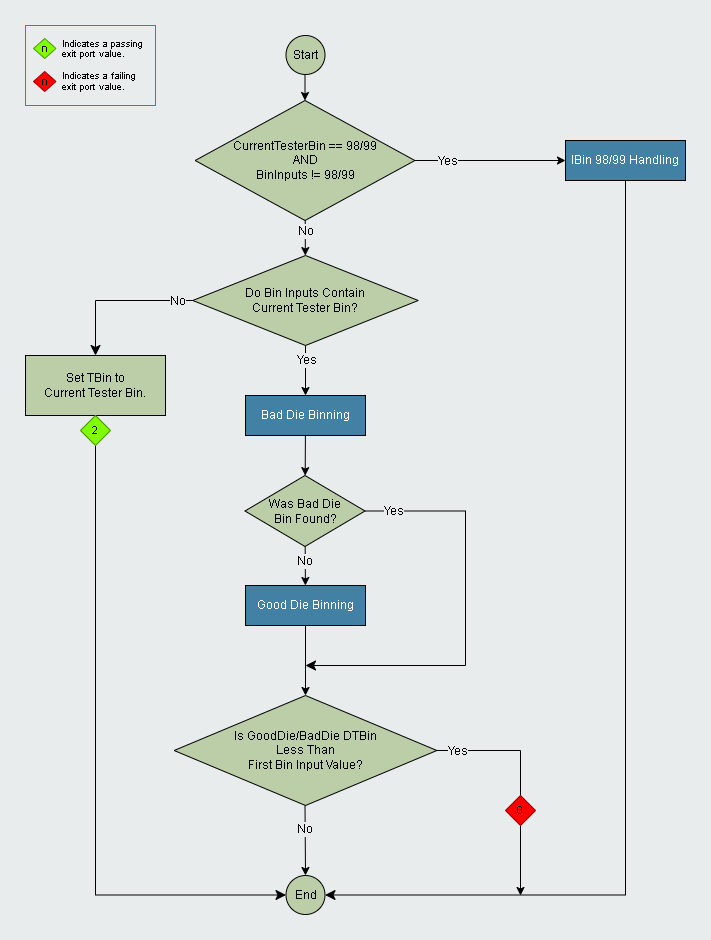

The diagram above was exported from draw.io. Its source (the exported page's mxGraphModel, read from the mxfile embedded in the PNG):
<mxGraphModel dx="1386" dy="912" grid="1" gridSize="10" guides="1" tooltips="1" connect="1" arrows="1" fold="1" page="1" pageScale="1" pageWidth="850" pageHeight="1100" background="#E9ECEC" math="0" shadow="0">
  <root>
    <mxCell id="0" />
    <mxCell id="1" parent="0" />
    <mxCell id="3" value="Start" style="ellipse;whiteSpace=wrap;html=1;aspect=fixed;fillColor=#BBCEA8;fontColor=#000000;" parent="1" vertex="1">
      <mxGeometry x="310.5" y="40" width="39" height="39" as="geometry" />
    </mxCell>
    <mxCell id="14" value="End" style="ellipse;whiteSpace=wrap;html=1;aspect=fixed;fillColor=#BBCEA8;fontColor=#000000;" parent="1" vertex="1">
      <mxGeometry x="310.5" y="880" width="39" height="39" as="geometry" />
    </mxCell>
    <mxCell id="87" style="edgeStyle=none;html=1;exitX=0.5;exitY=1;exitDx=0;exitDy=0;entryX=0.5;entryY=0;entryDx=0;entryDy=0;fontColor=#000000;" parent="1" target="92" edge="1">
      <mxGeometry relative="1" as="geometry">
        <mxPoint x="329.5" y="79" as="sourcePoint" />
        <mxPoint x="329.5" y="119" as="targetPoint" />
      </mxGeometry>
    </mxCell>
    <mxCell id="104" value="" style="edgeStyle=none;html=1;fontColor=#000000;" parent="1" source="88" target="101" edge="1">
      <mxGeometry relative="1" as="geometry" />
    </mxCell>
    <mxCell id="114" value="Yes" style="edgeLabel;html=1;align=center;verticalAlign=middle;resizable=0;points=[];fontColor=#000000;labelBackgroundColor=#E9ECEC;fontSize=12;" parent="104" vertex="1" connectable="0">
      <mxGeometry x="-0.4472" relative="1" as="geometry">
        <mxPoint as="offset" />
      </mxGeometry>
    </mxCell>
    <mxCell id="88" value="Do Bin Inputs Contain&lt;br&gt;Current Tester Bin?" style="rhombus;whiteSpace=wrap;html=1;fillColor=#BBCEA8;fontColor=#000000;" parent="1" vertex="1">
      <mxGeometry x="217.25" y="260" width="225.5" height="90" as="geometry" />
    </mxCell>
    <mxCell id="90" value="Set TBin to&lt;br&gt;Current Tester Bin." style="rounded=0;whiteSpace=wrap;html=1;fillColor=#BBCEA8;gradientColor=none;shadow=0;sketch=0;glass=0;fontColor=#000000;" parent="1" vertex="1">
      <mxGeometry x="50" y="360" width="140" height="60" as="geometry" />
    </mxCell>
    <mxCell id="91" value="" style="edgeStyle=segmentEdgeStyle;endArrow=classic;html=1;curved=0;rounded=0;endSize=8;startSize=8;fontColor=#000000;exitX=0;exitY=0.5;exitDx=0;exitDy=0;entryX=0.5;entryY=0;entryDx=0;entryDy=0;" parent="1" source="88" target="90" edge="1">
      <mxGeometry width="50" height="50" relative="1" as="geometry">
        <mxPoint x="140" y="250" as="sourcePoint" />
        <mxPoint x="190" y="200" as="targetPoint" />
      </mxGeometry>
    </mxCell>
    <mxCell id="100" value="No" style="edgeLabel;html=1;align=center;verticalAlign=middle;resizable=0;points=[];fontColor=#000000;labelBackgroundColor=#E9ECEC;fontSize=12;" parent="91" vertex="1" connectable="0">
      <mxGeometry x="-0.7905" relative="1" as="geometry">
        <mxPoint as="offset" />
      </mxGeometry>
    </mxCell>
    <mxCell id="95" value="" style="edgeStyle=none;html=1;fontColor=#000000;exitX=1;exitY=0.5;exitDx=0;exitDy=0;" parent="1" source="92" target="94" edge="1">
      <mxGeometry relative="1" as="geometry">
        <mxPoint x="520" y="220" as="sourcePoint" />
      </mxGeometry>
    </mxCell>
    <mxCell id="96" value="Yes" style="edgeLabel;html=1;align=center;verticalAlign=middle;resizable=0;points=[];fontColor=#000000;labelBackgroundColor=#E9ECEC;fontSize=12;" parent="95" vertex="1" connectable="0">
      <mxGeometry x="-0.5742" relative="1" as="geometry">
        <mxPoint as="offset" />
      </mxGeometry>
    </mxCell>
    <mxCell id="97" value="" style="edgeStyle=none;html=1;fontColor=#000000;" parent="1" source="92" target="88" edge="1">
      <mxGeometry relative="1" as="geometry" />
    </mxCell>
    <mxCell id="98" value="No" style="edgeLabel;html=1;align=center;verticalAlign=middle;resizable=0;points=[];fontColor=#000000;labelBackgroundColor=#E9ECEC;fontSize=12;" parent="97" vertex="1" connectable="0">
      <mxGeometry x="-0.3669" relative="1" as="geometry">
        <mxPoint as="offset" />
      </mxGeometry>
    </mxCell>
    <mxCell id="92" value="CurrentTesterBin == 98/99&lt;br&gt;AND&lt;br&gt;BinInputs != 98/99" style="rhombus;whiteSpace=wrap;html=1;fillColor=#BBCEA8;fontColor=#000000;" parent="1" vertex="1">
      <mxGeometry x="219.63" y="105" width="219.75" height="120" as="geometry" />
    </mxCell>
    <mxCell id="94" value="IBin 98/99 Handling" style="rounded=0;whiteSpace=wrap;html=1;fillColor=#4281A4;gradientColor=none;shadow=0;sketch=0;glass=0;fontColor=#FFFFFF;" parent="1" vertex="1">
      <mxGeometry x="590" y="145" width="120" height="40" as="geometry" />
    </mxCell>
    <mxCell id="105" value="" style="edgeStyle=none;html=1;fontColor=#000000;" parent="1" source="101" target="103" edge="1">
      <mxGeometry relative="1" as="geometry" />
    </mxCell>
    <mxCell id="101" value="Bad Die Binning" style="rounded=0;whiteSpace=wrap;html=1;fillColor=#4281A4;gradientColor=none;shadow=0;sketch=0;glass=0;fontColor=#FFFFFF;" parent="1" vertex="1">
      <mxGeometry x="270" y="400" width="120" height="40" as="geometry" />
    </mxCell>
    <mxCell id="107" value="" style="edgeStyle=none;html=1;fontColor=#000000;" parent="1" source="103" target="106" edge="1">
      <mxGeometry relative="1" as="geometry" />
    </mxCell>
    <mxCell id="108" value="No" style="edgeLabel;html=1;align=center;verticalAlign=middle;resizable=0;points=[];fontColor=#000000;labelBackgroundColor=#E9ECEC;fontSize=12;" parent="107" vertex="1" connectable="0">
      <mxGeometry x="-0.4479" y="-1" relative="1" as="geometry">
        <mxPoint y="4" as="offset" />
      </mxGeometry>
    </mxCell>
    <mxCell id="103" value="Was Bad Die&lt;br&gt;Bin Found?" style="rhombus;whiteSpace=wrap;html=1;fillColor=#BBCEA8;fontColor=#000000;" parent="1" vertex="1">
      <mxGeometry x="269.5" y="480" width="120" height="71" as="geometry" />
    </mxCell>
    <mxCell id="109" value="" style="edgeStyle=none;html=1;fontColor=#000000;" parent="1" source="106" edge="1">
      <mxGeometry relative="1" as="geometry">
        <mxPoint x="330" y="700" as="targetPoint" />
      </mxGeometry>
    </mxCell>
    <mxCell id="106" value="Good Die Binning" style="rounded=0;whiteSpace=wrap;html=1;fillColor=#4281A4;gradientColor=none;shadow=0;sketch=0;glass=0;fontColor=#FFFFFF;" parent="1" vertex="1">
      <mxGeometry x="270" y="590" width="120" height="40" as="geometry" />
    </mxCell>
    <mxCell id="110" value="" style="edgeStyle=segmentEdgeStyle;endArrow=classic;html=1;curved=0;rounded=0;endSize=8;startSize=8;fontColor=#000000;exitX=0.5;exitY=1;exitDx=0;exitDy=0;entryX=0;entryY=0.5;entryDx=0;entryDy=0;" parent="1" source="115" edge="1" target="14">
      <mxGeometry width="50" height="50" relative="1" as="geometry">
        <mxPoint x="120" y="500" as="sourcePoint" />
        <mxPoint x="140" y="810" as="targetPoint" />
        <Array as="points">
          <mxPoint x="120" y="900" />
        </Array>
      </mxGeometry>
    </mxCell>
    <mxCell id="111" value="" style="edgeStyle=segmentEdgeStyle;endArrow=classic;html=1;curved=0;rounded=0;endSize=8;startSize=8;fontColor=#000000;exitX=0.5;exitY=1;exitDx=0;exitDy=0;entryX=1;entryY=0.5;entryDx=0;entryDy=0;" parent="1" source="94" edge="1" target="14">
      <mxGeometry width="50" height="50" relative="1" as="geometry">
        <mxPoint x="855" y="520" as="sourcePoint" />
        <mxPoint x="695" y="850" as="targetPoint" />
        <Array as="points">
          <mxPoint x="650" y="900" />
        </Array>
      </mxGeometry>
    </mxCell>
    <mxCell id="112" value="" style="edgeStyle=segmentEdgeStyle;endArrow=classic;html=1;curved=0;rounded=0;endSize=8;startSize=8;fontColor=#000000;exitX=1;exitY=0.5;exitDx=0;exitDy=0;" parent="1" source="103" edge="1">
      <mxGeometry width="50" height="50" relative="1" as="geometry">
        <mxPoint x="410" y="500" as="sourcePoint" />
        <mxPoint x="330" y="670" as="targetPoint" />
        <Array as="points">
          <mxPoint x="490" y="515" />
        </Array>
      </mxGeometry>
    </mxCell>
    <mxCell id="113" value="Yes" style="edgeLabel;html=1;align=center;verticalAlign=middle;resizable=0;points=[];fontColor=#000000;labelBackgroundColor=#E9ECEC;fontSize=12;" parent="112" vertex="1" connectable="0">
      <mxGeometry x="-0.8668" relative="1" as="geometry">
        <mxPoint as="offset" />
      </mxGeometry>
    </mxCell>
    <mxCell id="115" value="2" style="rhombus;whiteSpace=wrap;html=1;labelBackgroundColor=none;fontSize=11;fillColor=#80FF00;strokeColor=#4D9900;" parent="1" vertex="1">
      <mxGeometry x="105" y="420" width="30" height="30" as="geometry" />
    </mxCell>
    <mxCell id="116" value="" style="group" parent="1" vertex="1" connectable="0">
      <mxGeometry x="50" y="30" width="130" height="80" as="geometry" />
    </mxCell>
    <mxCell id="117" value="&lt;font style=&quot;font-size: 9px&quot;&gt;Indicates a passing&lt;br style=&quot;font-size: 9px&quot;&gt;exit port value.&lt;br&gt;&lt;br&gt;Indicates a failing&lt;br&gt;exit port value.&lt;br&gt;&lt;/font&gt;" style="text;strokeColor=#4281A4;fillColor=none;html=1;fontSize=9;fontStyle=0;verticalAlign=middle;align=left;labelBackgroundColor=none;spacingLeft=35;" parent="116" vertex="1">
      <mxGeometry width="130" height="80" as="geometry" />
    </mxCell>
    <mxCell id="118" value="n" style="rhombus;whiteSpace=wrap;html=1;labelBackgroundColor=none;fontSize=11;fillColor=#80FF00;strokeColor=#4D9900;" parent="116" vertex="1">
      <mxGeometry x="8" y="13" width="22.5" height="20" as="geometry" />
    </mxCell>
    <mxCell id="119" value="n" style="rhombus;whiteSpace=wrap;html=1;labelBackgroundColor=none;fontSize=11;fillColor=#FF0000;strokeColor=#990000;" parent="116" vertex="1">
      <mxGeometry x="8" y="46" width="22.5" height="20" as="geometry" />
    </mxCell>
    <mxCell id="120" value="Is GoodDie/BadDie DTBin &lt;br&gt;Less Than&lt;br&gt;First Bin Input Value?" style="rhombus;whiteSpace=wrap;html=1;fillColor=#BBCEA8;fontColor=#000000;" vertex="1" parent="1">
      <mxGeometry x="198.63" y="700" width="262.75" height="110" as="geometry" />
    </mxCell>
    <mxCell id="123" value="" style="edgeStyle=none;html=1;fontColor=#000000;" edge="1" parent="1">
      <mxGeometry relative="1" as="geometry">
        <mxPoint x="329.5072445167246" y="809.9992136609379" as="sourcePoint" />
        <mxPoint x="330" y="880" as="targetPoint" />
      </mxGeometry>
    </mxCell>
    <mxCell id="124" value="No" style="edgeLabel;html=1;align=center;verticalAlign=middle;resizable=0;points=[];fontColor=#000000;labelBackgroundColor=#E9ECEC;fontSize=12;" vertex="1" connectable="0" parent="123">
      <mxGeometry x="-0.4479" y="-1" relative="1" as="geometry">
        <mxPoint y="4" as="offset" />
      </mxGeometry>
    </mxCell>
    <mxCell id="126" value="" style="edgeStyle=segmentEdgeStyle;endArrow=none;html=1;curved=0;rounded=0;endSize=8;startSize=8;fontColor=#000000;exitX=1;exitY=0.5;exitDx=0;exitDy=0;" edge="1" parent="1" source="120" target="125">
      <mxGeometry width="50" height="50" relative="1" as="geometry">
        <mxPoint x="461.3800000000001" y="755" as="sourcePoint" />
        <mxPoint x="560" y="900" as="targetPoint" />
        <Array as="points" />
      </mxGeometry>
    </mxCell>
    <mxCell id="127" value="Yes" style="edgeLabel;html=1;align=center;verticalAlign=middle;resizable=0;points=[];fontColor=#000000;labelBackgroundColor=#E9ECEC;fontSize=12;" vertex="1" connectable="0" parent="126">
      <mxGeometry x="-0.8668" relative="1" as="geometry">
        <mxPoint x="11" as="offset" />
      </mxGeometry>
    </mxCell>
    <mxCell id="128" style="edgeStyle=none;html=1;exitX=0.5;exitY=1;exitDx=0;exitDy=0;" edge="1" parent="1" source="125">
      <mxGeometry relative="1" as="geometry">
        <mxPoint x="545" y="900" as="targetPoint" />
      </mxGeometry>
    </mxCell>
    <mxCell id="125" value="0" style="rhombus;whiteSpace=wrap;html=1;labelBackgroundColor=none;fontSize=11;fillColor=#FF0000;strokeColor=#990000;" vertex="1" parent="1">
      <mxGeometry x="530" y="800" width="30" height="30" as="geometry" />
    </mxCell>
  </root>
</mxGraphModel>